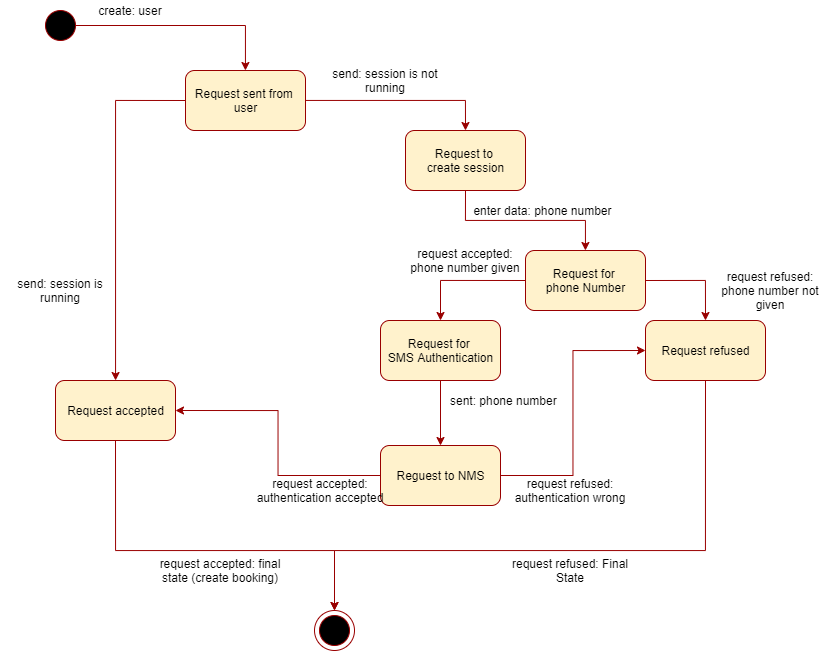

The diagram above was exported from draw.io. Its source (the exported page's mxGraphModel, read from the mxfile embedded in the PNG):
<mxGraphModel dx="1014" dy="567" grid="1" gridSize="10" guides="1" tooltips="1" connect="1" arrows="1" fold="1" page="1" pageScale="1" pageWidth="827" pageHeight="1169" math="0" shadow="0">
  <root>
    <mxCell id="0" />
    <mxCell id="1" parent="0" />
    <mxCell id="82LHbA0TZDrWuhAVo5Dp-8" style="edgeStyle=orthogonalEdgeStyle;rounded=0;orthogonalLoop=1;jettySize=auto;html=1;entryX=0.5;entryY=0;entryDx=0;entryDy=0;strokeColor=#990000;" edge="1" parent="1" source="82LHbA0TZDrWuhAVo5Dp-1" target="82LHbA0TZDrWuhAVo5Dp-5">
      <mxGeometry relative="1" as="geometry" />
    </mxCell>
    <mxCell id="82LHbA0TZDrWuhAVo5Dp-10" style="edgeStyle=orthogonalEdgeStyle;rounded=0;orthogonalLoop=1;jettySize=auto;html=1;exitX=0;exitY=0.5;exitDx=0;exitDy=0;strokeColor=#990000;" edge="1" parent="1" source="82LHbA0TZDrWuhAVo5Dp-1" target="82LHbA0TZDrWuhAVo5Dp-6">
      <mxGeometry relative="1" as="geometry" />
    </mxCell>
    <mxCell id="82LHbA0TZDrWuhAVo5Dp-1" value="Request sent from &lt;br&gt;user" style="html=1;dashed=0;whitespace=wrap;rounded=1;fillColor=#fff2cc;strokeColor=#990000;" vertex="1" parent="1">
      <mxGeometry x="245" y="150" width="120" height="60" as="geometry" />
    </mxCell>
    <mxCell id="82LHbA0TZDrWuhAVo5Dp-3" style="edgeStyle=orthogonalEdgeStyle;rounded=0;orthogonalLoop=1;jettySize=auto;html=1;exitX=1;exitY=0.5;exitDx=0;exitDy=0;strokeColor=#990000;" edge="1" parent="1" source="82LHbA0TZDrWuhAVo5Dp-2" target="82LHbA0TZDrWuhAVo5Dp-1">
      <mxGeometry relative="1" as="geometry" />
    </mxCell>
    <mxCell id="82LHbA0TZDrWuhAVo5Dp-2" value="" style="shape=ellipse;html=1;dashed=0;whitespace=wrap;aspect=fixed;perimeter=ellipsePerimeter;rounded=1;strokeColor=#990000;strokeWidth=1;fillColor=#000000;" vertex="1" parent="1">
      <mxGeometry x="105" y="90" width="30" height="30" as="geometry" />
    </mxCell>
    <mxCell id="82LHbA0TZDrWuhAVo5Dp-4" value="create: user" style="text;html=1;strokeColor=none;fillColor=none;align=center;verticalAlign=middle;whiteSpace=wrap;rounded=0;" vertex="1" parent="1">
      <mxGeometry x="145" y="80" width="90" height="20" as="geometry" />
    </mxCell>
    <mxCell id="82LHbA0TZDrWuhAVo5Dp-14" style="edgeStyle=orthogonalEdgeStyle;rounded=0;orthogonalLoop=1;jettySize=auto;html=1;exitX=0.5;exitY=1;exitDx=0;exitDy=0;strokeColor=#990000;" edge="1" parent="1" source="82LHbA0TZDrWuhAVo5Dp-5" target="82LHbA0TZDrWuhAVo5Dp-13">
      <mxGeometry relative="1" as="geometry" />
    </mxCell>
    <mxCell id="82LHbA0TZDrWuhAVo5Dp-5" value="Request to &lt;br&gt;create session" style="html=1;dashed=0;whitespace=wrap;rounded=1;fillColor=#fff2cc;strokeColor=#990000;" vertex="1" parent="1">
      <mxGeometry x="465" y="210" width="120" height="60" as="geometry" />
    </mxCell>
    <mxCell id="82LHbA0TZDrWuhAVo5Dp-25" style="edgeStyle=orthogonalEdgeStyle;rounded=0;orthogonalLoop=1;jettySize=auto;html=1;exitX=0.5;exitY=1;exitDx=0;exitDy=0;entryX=0.5;entryY=0;entryDx=0;entryDy=0;strokeColor=#990000;" edge="1" parent="1" source="82LHbA0TZDrWuhAVo5Dp-6" target="82LHbA0TZDrWuhAVo5Dp-17">
      <mxGeometry relative="1" as="geometry">
        <Array as="points">
          <mxPoint x="175" y="630" />
          <mxPoint x="394" y="630" />
        </Array>
      </mxGeometry>
    </mxCell>
    <mxCell id="82LHbA0TZDrWuhAVo5Dp-6" value="Request accepted" style="html=1;dashed=0;whitespace=wrap;rounded=1;fillColor=#fff2cc;strokeColor=#990000;" vertex="1" parent="1">
      <mxGeometry x="115" y="460" width="120" height="60" as="geometry" />
    </mxCell>
    <mxCell id="82LHbA0TZDrWuhAVo5Dp-9" value="send: session is not running" style="text;html=1;strokeColor=none;fillColor=none;align=center;verticalAlign=middle;whiteSpace=wrap;rounded=0;" vertex="1" parent="1">
      <mxGeometry x="385" y="150" width="120" height="20" as="geometry" />
    </mxCell>
    <mxCell id="82LHbA0TZDrWuhAVo5Dp-11" value="send: session is running" style="text;html=1;strokeColor=none;fillColor=none;align=center;verticalAlign=middle;whiteSpace=wrap;rounded=0;" vertex="1" parent="1">
      <mxGeometry x="60" y="360" width="120" height="20" as="geometry" />
    </mxCell>
    <mxCell id="82LHbA0TZDrWuhAVo5Dp-19" style="edgeStyle=orthogonalEdgeStyle;rounded=0;orthogonalLoop=1;jettySize=auto;html=1;exitX=0;exitY=0.5;exitDx=0;exitDy=0;strokeColor=#990000;" edge="1" parent="1" source="82LHbA0TZDrWuhAVo5Dp-13" target="82LHbA0TZDrWuhAVo5Dp-18">
      <mxGeometry relative="1" as="geometry" />
    </mxCell>
    <mxCell id="82LHbA0TZDrWuhAVo5Dp-22" style="edgeStyle=orthogonalEdgeStyle;rounded=0;orthogonalLoop=1;jettySize=auto;html=1;exitX=1;exitY=0.5;exitDx=0;exitDy=0;entryX=0.5;entryY=0;entryDx=0;entryDy=0;strokeColor=#990000;" edge="1" parent="1" source="82LHbA0TZDrWuhAVo5Dp-13" target="82LHbA0TZDrWuhAVo5Dp-21">
      <mxGeometry relative="1" as="geometry" />
    </mxCell>
    <mxCell id="82LHbA0TZDrWuhAVo5Dp-13" value="Request for&amp;nbsp;&lt;br&gt;phone Number" style="html=1;dashed=0;whitespace=wrap;rounded=1;fillColor=#fff2cc;strokeColor=#990000;" vertex="1" parent="1">
      <mxGeometry x="585" y="330" width="120" height="60" as="geometry" />
    </mxCell>
    <mxCell id="82LHbA0TZDrWuhAVo5Dp-15" value="enter data: phone number" style="text;html=1;strokeColor=none;fillColor=none;align=center;verticalAlign=middle;whiteSpace=wrap;rounded=0;" vertex="1" parent="1">
      <mxGeometry x="525" y="280" width="155" height="20" as="geometry" />
    </mxCell>
    <mxCell id="82LHbA0TZDrWuhAVo5Dp-16" value="" style="shape=ellipse;html=1;dashed=0;whitespace=wrap;aspect=fixed;perimeter=ellipsePerimeter;rounded=1;strokeColor=#990000;strokeWidth=1;fillColor=#000000;" vertex="1" parent="1">
      <mxGeometry x="379" y="695" width="30" height="30" as="geometry" />
    </mxCell>
    <mxCell id="82LHbA0TZDrWuhAVo5Dp-17" value="" style="shape=ellipse;html=1;dashed=0;whitespace=wrap;aspect=fixed;perimeter=ellipsePerimeter;rounded=1;strokeColor=#990000;strokeWidth=1;fillColor=none;" vertex="1" parent="1">
      <mxGeometry x="374" y="690" width="40" height="40" as="geometry" />
    </mxCell>
    <mxCell id="82LHbA0TZDrWuhAVo5Dp-27" style="edgeStyle=orthogonalEdgeStyle;rounded=0;orthogonalLoop=1;jettySize=auto;html=1;exitX=0.5;exitY=1;exitDx=0;exitDy=0;strokeColor=#990000;" edge="1" parent="1" source="82LHbA0TZDrWuhAVo5Dp-18" target="82LHbA0TZDrWuhAVo5Dp-26">
      <mxGeometry relative="1" as="geometry" />
    </mxCell>
    <mxCell id="82LHbA0TZDrWuhAVo5Dp-18" value="Request for&amp;nbsp;&lt;br&gt;SMS Authentication" style="html=1;dashed=0;whitespace=wrap;rounded=1;fillColor=#fff2cc;strokeColor=#990000;" vertex="1" parent="1">
      <mxGeometry x="440" y="400" width="120" height="60" as="geometry" />
    </mxCell>
    <mxCell id="82LHbA0TZDrWuhAVo5Dp-20" value="request accepted: phone number given" style="text;html=1;strokeColor=none;fillColor=none;align=center;verticalAlign=middle;whiteSpace=wrap;rounded=0;" vertex="1" parent="1">
      <mxGeometry x="465" y="330" width="120" height="20" as="geometry" />
    </mxCell>
    <mxCell id="82LHbA0TZDrWuhAVo5Dp-24" style="edgeStyle=orthogonalEdgeStyle;rounded=0;orthogonalLoop=1;jettySize=auto;html=1;exitX=0.5;exitY=1;exitDx=0;exitDy=0;entryX=0.5;entryY=0;entryDx=0;entryDy=0;strokeColor=#990000;" edge="1" parent="1" source="82LHbA0TZDrWuhAVo5Dp-21" target="82LHbA0TZDrWuhAVo5Dp-17">
      <mxGeometry relative="1" as="geometry">
        <Array as="points">
          <mxPoint x="765" y="630" />
          <mxPoint x="394" y="630" />
        </Array>
      </mxGeometry>
    </mxCell>
    <mxCell id="82LHbA0TZDrWuhAVo5Dp-21" value="Request refused" style="html=1;dashed=0;whitespace=wrap;rounded=1;fillColor=#fff2cc;strokeColor=#990000;" vertex="1" parent="1">
      <mxGeometry x="705" y="400" width="120" height="60" as="geometry" />
    </mxCell>
    <mxCell id="82LHbA0TZDrWuhAVo5Dp-23" value="request refused: phone number not given" style="text;html=1;strokeColor=none;fillColor=none;align=center;verticalAlign=middle;whiteSpace=wrap;rounded=0;" vertex="1" parent="1">
      <mxGeometry x="770" y="360" width="120" height="20" as="geometry" />
    </mxCell>
    <mxCell id="82LHbA0TZDrWuhAVo5Dp-33" style="edgeStyle=orthogonalEdgeStyle;rounded=0;orthogonalLoop=1;jettySize=auto;html=1;exitX=1;exitY=0.5;exitDx=0;exitDy=0;entryX=0;entryY=0.5;entryDx=0;entryDy=0;strokeColor=#990000;" edge="1" parent="1" source="82LHbA0TZDrWuhAVo5Dp-26" target="82LHbA0TZDrWuhAVo5Dp-21">
      <mxGeometry relative="1" as="geometry" />
    </mxCell>
    <mxCell id="82LHbA0TZDrWuhAVo5Dp-34" style="edgeStyle=orthogonalEdgeStyle;rounded=0;orthogonalLoop=1;jettySize=auto;html=1;exitX=0;exitY=0.5;exitDx=0;exitDy=0;entryX=1;entryY=0.5;entryDx=0;entryDy=0;strokeColor=#990000;" edge="1" parent="1" source="82LHbA0TZDrWuhAVo5Dp-26" target="82LHbA0TZDrWuhAVo5Dp-6">
      <mxGeometry relative="1" as="geometry" />
    </mxCell>
    <mxCell id="82LHbA0TZDrWuhAVo5Dp-26" value="Reguest to NMS" style="html=1;dashed=0;whitespace=wrap;rounded=1;fillColor=#fff2cc;strokeColor=#990000;" vertex="1" parent="1">
      <mxGeometry x="440" y="525" width="120" height="60" as="geometry" />
    </mxCell>
    <mxCell id="82LHbA0TZDrWuhAVo5Dp-28" value="sent: phone number&amp;nbsp;" style="text;html=1;strokeColor=none;fillColor=none;align=center;verticalAlign=middle;whiteSpace=wrap;rounded=0;" vertex="1" parent="1">
      <mxGeometry x="505" y="470" width="120" height="20" as="geometry" />
    </mxCell>
    <mxCell id="82LHbA0TZDrWuhAVo5Dp-35" value="request refused: authentication wrong" style="text;html=1;strokeColor=none;fillColor=none;align=center;verticalAlign=middle;whiteSpace=wrap;rounded=0;" vertex="1" parent="1">
      <mxGeometry x="560" y="560" width="140" height="20" as="geometry" />
    </mxCell>
    <mxCell id="82LHbA0TZDrWuhAVo5Dp-36" value="request accepted: authentication accepted" style="text;html=1;strokeColor=none;fillColor=none;align=center;verticalAlign=middle;whiteSpace=wrap;rounded=0;" vertex="1" parent="1">
      <mxGeometry x="310" y="560" width="140" height="20" as="geometry" />
    </mxCell>
    <mxCell id="82LHbA0TZDrWuhAVo5Dp-37" value="request accepted: final state (create booking)" style="text;html=1;strokeColor=none;fillColor=none;align=center;verticalAlign=middle;whiteSpace=wrap;rounded=0;" vertex="1" parent="1">
      <mxGeometry x="210" y="640" width="140" height="20" as="geometry" />
    </mxCell>
    <mxCell id="82LHbA0TZDrWuhAVo5Dp-38" value="request refused: Final State" style="text;html=1;strokeColor=none;fillColor=none;align=center;verticalAlign=middle;whiteSpace=wrap;rounded=0;" vertex="1" parent="1">
      <mxGeometry x="560" y="640" width="140" height="20" as="geometry" />
    </mxCell>
  </root>
</mxGraphModel>